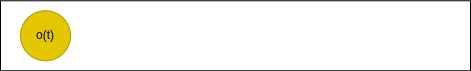

The diagram above was exported from draw.io. Its source (the exported page's mxGraphModel, read from the mxfile embedded in the PNG):
<mxGraphModel dx="1382" dy="880" grid="1" gridSize="10" guides="1" tooltips="1" connect="1" arrows="1" fold="1" page="1" pageScale="1" pageWidth="850" pageHeight="1100" math="0" shadow="0">
  <root>
    <mxCell id="0" />
    <mxCell id="1" parent="0" />
    <mxCell id="HdQQS0t8lRirYvNbPymu-1" value="" style="rounded=0;whiteSpace=wrap;html=1;" vertex="1" parent="1">
      <mxGeometry x="130" y="276.25" width="470" height="70" as="geometry" />
    </mxCell>
    <mxCell id="9fvriwwOS5oB9N40QeIc-2" value="o(t)" style="ellipse;whiteSpace=wrap;html=1;aspect=fixed;fillColor=#e3c800;fontColor=#000000;strokeColor=#B09500;" parent="1" vertex="1">
      <mxGeometry x="150" y="286.25" width="50" height="50" as="geometry" />
    </mxCell>
  </root>
</mxGraphModel>